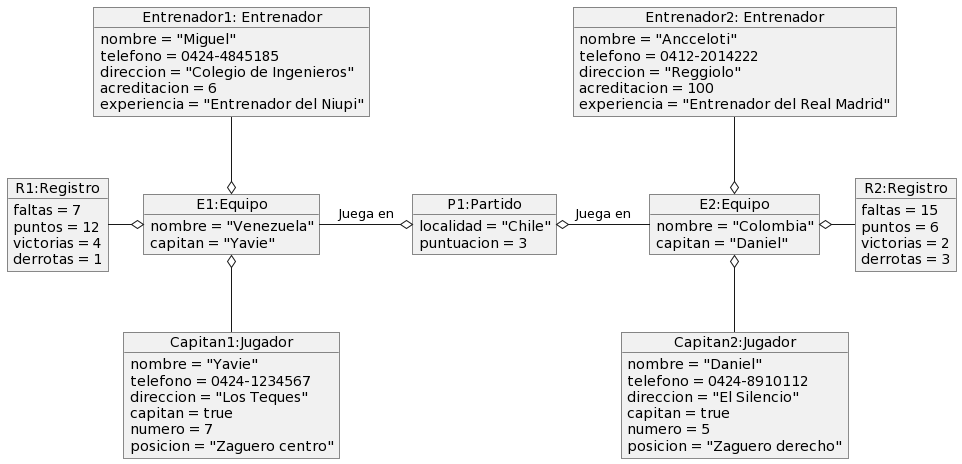

The diagram above was rendered by PlantUML. Its source (embedded in the PNG):
@startuml
object "P1:Partido" as P1{
    localidad = "Chile"
    puntuacion = 3
}

object "E1:Equipo" as E1{
    nombre = "Venezuela"
    capitan = "Yavie"
}

object "E2:Equipo" as E2{
    nombre = "Colombia"
    capitan = "Daniel"
}

object "R1:Registro" as R1{
    faltas = 7
    puntos = 12
    victorias = 4
    derrotas = 1
}

object "R2:Registro" as R2{
    faltas = 15
    puntos = 6
    victorias = 2
    derrotas = 3
}

object "Capitan1:Jugador" as C1{
    nombre = "Yavie"
    telefono = 0424-1234567
    direccion = "Los Teques"
    capitan = true
    numero = 7
    posicion = "Zaguero centro"
}

object "Capitan2:Jugador" as C2{
    nombre = "Daniel"
    telefono = 0424-8910112
    direccion = "El Silencio"
    capitan = true
    numero = 5
    posicion = "Zaguero derecho"
}

object "Entrenador1: Entrenador" as DT1{
    nombre = "Miguel"
    telefono = 0424-4845185
    direccion = "Colegio de Ingenieros"
    acreditacion = 6
    experiencia = "Entrenador del Niupi"
}

object "Entrenador2: Entrenador" as DT2{
    nombre = "Ancceloti"
    telefono = 0412-2014222
    direccion = "Reggiolo"
    acreditacion = 100
    experiencia = "Entrenador del Real Madrid"
}

E1  -r-o P1: Juega en
E2  -l-o P1: Juega en
R1  -r-o E1
R2  -l-o E2
C1  -u-o E1
C2  -u-o E2
DT1 -d-o E1
DT2 -d-o E2
@enduml